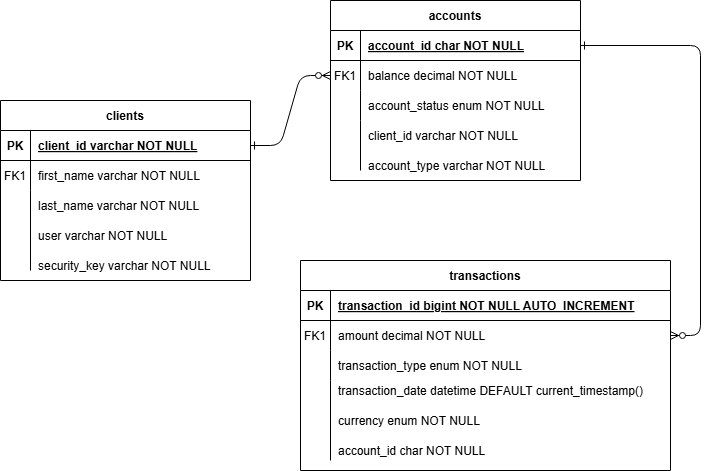

The diagram above was exported from draw.io. Its source (the exported page's mxGraphModel, read from the mxfile embedded in the PNG):
<mxGraphModel dx="1400" dy="721" grid="1" gridSize="10" guides="1" tooltips="1" connect="1" arrows="1" fold="1" page="1" pageScale="1" pageWidth="850" pageHeight="1100" math="0" shadow="0" extFonts="Permanent Marker^https://fonts.googleapis.com/css?family=Permanent+Marker">
  <root>
    <mxCell id="0" />
    <mxCell id="1" parent="0" />
    <mxCell id="C-vyLk0tnHw3VtMMgP7b-1" value="" style="edgeStyle=entityRelationEdgeStyle;endArrow=ERzeroToMany;startArrow=ERone;endFill=1;startFill=0;" parent="1" source="C-vyLk0tnHw3VtMMgP7b-24" target="C-vyLk0tnHw3VtMMgP7b-6" edge="1">
      <mxGeometry width="100" height="100" relative="1" as="geometry">
        <mxPoint x="295" y="980" as="sourcePoint" />
        <mxPoint x="395" y="880" as="targetPoint" />
      </mxGeometry>
    </mxCell>
    <mxCell id="C-vyLk0tnHw3VtMMgP7b-12" value="" style="edgeStyle=entityRelationEdgeStyle;endArrow=ERzeroToMany;startArrow=ERone;endFill=1;startFill=0;" parent="1" source="C-vyLk0tnHw3VtMMgP7b-3" target="C-vyLk0tnHw3VtMMgP7b-17" edge="1">
      <mxGeometry width="100" height="100" relative="1" as="geometry">
        <mxPoint x="355" y="440" as="sourcePoint" />
        <mxPoint x="415" y="465" as="targetPoint" />
      </mxGeometry>
    </mxCell>
    <mxCell id="C-vyLk0tnHw3VtMMgP7b-2" value="accounts" style="shape=table;startSize=30;container=1;collapsible=1;childLayout=tableLayout;fixedRows=1;rowLines=0;fontStyle=1;align=center;resizeLast=1;" parent="1" vertex="1">
      <mxGeometry x="405" y="280" width="250" height="180" as="geometry" />
    </mxCell>
    <mxCell id="C-vyLk0tnHw3VtMMgP7b-3" value="" style="shape=partialRectangle;collapsible=0;dropTarget=0;pointerEvents=0;fillColor=none;points=[[0,0.5],[1,0.5]];portConstraint=eastwest;top=0;left=0;right=0;bottom=1;" parent="C-vyLk0tnHw3VtMMgP7b-2" vertex="1">
      <mxGeometry y="30" width="250" height="30" as="geometry" />
    </mxCell>
    <mxCell id="C-vyLk0tnHw3VtMMgP7b-4" value="PK" style="shape=partialRectangle;overflow=hidden;connectable=0;fillColor=none;top=0;left=0;bottom=0;right=0;fontStyle=1;" parent="C-vyLk0tnHw3VtMMgP7b-3" vertex="1">
      <mxGeometry width="30" height="30" as="geometry">
        <mxRectangle width="30" height="30" as="alternateBounds" />
      </mxGeometry>
    </mxCell>
    <mxCell id="C-vyLk0tnHw3VtMMgP7b-5" value="account_id char NOT NULL" style="shape=partialRectangle;overflow=hidden;connectable=0;fillColor=none;top=0;left=0;bottom=0;right=0;align=left;spacingLeft=6;fontStyle=5;" parent="C-vyLk0tnHw3VtMMgP7b-3" vertex="1">
      <mxGeometry x="30" width="220" height="30" as="geometry">
        <mxRectangle width="220" height="30" as="alternateBounds" />
      </mxGeometry>
    </mxCell>
    <mxCell id="C-vyLk0tnHw3VtMMgP7b-6" value="" style="shape=partialRectangle;collapsible=0;dropTarget=0;pointerEvents=0;fillColor=none;points=[[0,0.5],[1,0.5]];portConstraint=eastwest;top=0;left=0;right=0;bottom=0;" parent="C-vyLk0tnHw3VtMMgP7b-2" vertex="1">
      <mxGeometry y="60" width="250" height="30" as="geometry" />
    </mxCell>
    <mxCell id="C-vyLk0tnHw3VtMMgP7b-7" value="FK1" style="shape=partialRectangle;overflow=hidden;connectable=0;fillColor=none;top=0;left=0;bottom=0;right=0;" parent="C-vyLk0tnHw3VtMMgP7b-6" vertex="1">
      <mxGeometry width="30" height="30" as="geometry">
        <mxRectangle width="30" height="30" as="alternateBounds" />
      </mxGeometry>
    </mxCell>
    <mxCell id="C-vyLk0tnHw3VtMMgP7b-8" value="balance decimal NOT NULL" style="shape=partialRectangle;overflow=hidden;connectable=0;fillColor=none;top=0;left=0;bottom=0;right=0;align=left;spacingLeft=6;" parent="C-vyLk0tnHw3VtMMgP7b-6" vertex="1">
      <mxGeometry x="30" width="220" height="30" as="geometry">
        <mxRectangle width="220" height="30" as="alternateBounds" />
      </mxGeometry>
    </mxCell>
    <mxCell id="C-vyLk0tnHw3VtMMgP7b-9" value="" style="shape=partialRectangle;collapsible=0;dropTarget=0;pointerEvents=0;fillColor=none;points=[[0,0.5],[1,0.5]];portConstraint=eastwest;top=0;left=0;right=0;bottom=0;" parent="C-vyLk0tnHw3VtMMgP7b-2" vertex="1">
      <mxGeometry y="90" width="250" height="30" as="geometry" />
    </mxCell>
    <mxCell id="C-vyLk0tnHw3VtMMgP7b-10" value="" style="shape=partialRectangle;overflow=hidden;connectable=0;fillColor=none;top=0;left=0;bottom=0;right=0;" parent="C-vyLk0tnHw3VtMMgP7b-9" vertex="1">
      <mxGeometry width="30" height="30" as="geometry">
        <mxRectangle width="30" height="30" as="alternateBounds" />
      </mxGeometry>
    </mxCell>
    <mxCell id="C-vyLk0tnHw3VtMMgP7b-11" value="account_status enum NOT NULL" style="shape=partialRectangle;overflow=hidden;connectable=0;fillColor=none;top=0;left=0;bottom=0;right=0;align=left;spacingLeft=6;" parent="C-vyLk0tnHw3VtMMgP7b-9" vertex="1">
      <mxGeometry x="30" width="220" height="30" as="geometry">
        <mxRectangle width="220" height="30" as="alternateBounds" />
      </mxGeometry>
    </mxCell>
    <mxCell id="C-vyLk0tnHw3VtMMgP7b-13" value="transactions" style="shape=table;startSize=30;container=1;collapsible=1;childLayout=tableLayout;fixedRows=1;rowLines=0;fontStyle=1;align=center;resizeLast=1;" parent="1" vertex="1">
      <mxGeometry x="375" y="540" width="370" height="210" as="geometry" />
    </mxCell>
    <mxCell id="C-vyLk0tnHw3VtMMgP7b-14" value="" style="shape=partialRectangle;collapsible=0;dropTarget=0;pointerEvents=0;fillColor=none;points=[[0,0.5],[1,0.5]];portConstraint=eastwest;top=0;left=0;right=0;bottom=1;" parent="C-vyLk0tnHw3VtMMgP7b-13" vertex="1">
      <mxGeometry y="30" width="370" height="30" as="geometry" />
    </mxCell>
    <mxCell id="C-vyLk0tnHw3VtMMgP7b-15" value="PK" style="shape=partialRectangle;overflow=hidden;connectable=0;fillColor=none;top=0;left=0;bottom=0;right=0;fontStyle=1;" parent="C-vyLk0tnHw3VtMMgP7b-14" vertex="1">
      <mxGeometry width="30" height="30" as="geometry">
        <mxRectangle width="30" height="30" as="alternateBounds" />
      </mxGeometry>
    </mxCell>
    <mxCell id="C-vyLk0tnHw3VtMMgP7b-16" value="transaction_id bigint NOT NULL AUTO_INCREMENT" style="shape=partialRectangle;overflow=hidden;connectable=0;fillColor=none;top=0;left=0;bottom=0;right=0;align=left;spacingLeft=6;fontStyle=5;" parent="C-vyLk0tnHw3VtMMgP7b-14" vertex="1">
      <mxGeometry x="30" width="340" height="30" as="geometry">
        <mxRectangle width="340" height="30" as="alternateBounds" />
      </mxGeometry>
    </mxCell>
    <mxCell id="C-vyLk0tnHw3VtMMgP7b-17" value="" style="shape=partialRectangle;collapsible=0;dropTarget=0;pointerEvents=0;fillColor=none;points=[[0,0.5],[1,0.5]];portConstraint=eastwest;top=0;left=0;right=0;bottom=0;" parent="C-vyLk0tnHw3VtMMgP7b-13" vertex="1">
      <mxGeometry y="60" width="370" height="30" as="geometry" />
    </mxCell>
    <mxCell id="C-vyLk0tnHw3VtMMgP7b-18" value="FK1" style="shape=partialRectangle;overflow=hidden;connectable=0;fillColor=none;top=0;left=0;bottom=0;right=0;" parent="C-vyLk0tnHw3VtMMgP7b-17" vertex="1">
      <mxGeometry width="30" height="30" as="geometry">
        <mxRectangle width="30" height="30" as="alternateBounds" />
      </mxGeometry>
    </mxCell>
    <mxCell id="C-vyLk0tnHw3VtMMgP7b-19" value="amount decimal NOT NULL" style="shape=partialRectangle;overflow=hidden;connectable=0;fillColor=none;top=0;left=0;bottom=0;right=0;align=left;spacingLeft=6;" parent="C-vyLk0tnHw3VtMMgP7b-17" vertex="1">
      <mxGeometry x="30" width="340" height="30" as="geometry">
        <mxRectangle width="340" height="30" as="alternateBounds" />
      </mxGeometry>
    </mxCell>
    <mxCell id="C-vyLk0tnHw3VtMMgP7b-20" value="" style="shape=partialRectangle;collapsible=0;dropTarget=0;pointerEvents=0;fillColor=none;points=[[0,0.5],[1,0.5]];portConstraint=eastwest;top=0;left=0;right=0;bottom=0;" parent="C-vyLk0tnHw3VtMMgP7b-13" vertex="1">
      <mxGeometry y="90" width="370" height="30" as="geometry" />
    </mxCell>
    <mxCell id="C-vyLk0tnHw3VtMMgP7b-21" value="" style="shape=partialRectangle;overflow=hidden;connectable=0;fillColor=none;top=0;left=0;bottom=0;right=0;" parent="C-vyLk0tnHw3VtMMgP7b-20" vertex="1">
      <mxGeometry width="30" height="30" as="geometry">
        <mxRectangle width="30" height="30" as="alternateBounds" />
      </mxGeometry>
    </mxCell>
    <mxCell id="C-vyLk0tnHw3VtMMgP7b-22" value="transaction_type enum NOT NULL" style="shape=partialRectangle;overflow=hidden;connectable=0;fillColor=none;top=0;left=0;bottom=0;right=0;align=left;spacingLeft=6;" parent="C-vyLk0tnHw3VtMMgP7b-20" vertex="1">
      <mxGeometry x="30" width="340" height="30" as="geometry">
        <mxRectangle width="340" height="30" as="alternateBounds" />
      </mxGeometry>
    </mxCell>
    <mxCell id="C-vyLk0tnHw3VtMMgP7b-23" value="clients" style="shape=table;startSize=30;container=1;collapsible=1;childLayout=tableLayout;fixedRows=1;rowLines=0;fontStyle=1;align=center;resizeLast=1;" parent="1" vertex="1">
      <mxGeometry x="75" y="380" width="250" height="180" as="geometry" />
    </mxCell>
    <mxCell id="C-vyLk0tnHw3VtMMgP7b-24" value="" style="shape=partialRectangle;collapsible=0;dropTarget=0;pointerEvents=0;fillColor=none;points=[[0,0.5],[1,0.5]];portConstraint=eastwest;top=0;left=0;right=0;bottom=1;" parent="C-vyLk0tnHw3VtMMgP7b-23" vertex="1">
      <mxGeometry y="30" width="250" height="30" as="geometry" />
    </mxCell>
    <mxCell id="C-vyLk0tnHw3VtMMgP7b-25" value="PK" style="shape=partialRectangle;overflow=hidden;connectable=0;fillColor=none;top=0;left=0;bottom=0;right=0;fontStyle=1;" parent="C-vyLk0tnHw3VtMMgP7b-24" vertex="1">
      <mxGeometry width="30" height="30" as="geometry">
        <mxRectangle width="30" height="30" as="alternateBounds" />
      </mxGeometry>
    </mxCell>
    <mxCell id="C-vyLk0tnHw3VtMMgP7b-26" value="client_id varchar NOT NULL" style="shape=partialRectangle;overflow=hidden;connectable=0;fillColor=none;top=0;left=0;bottom=0;right=0;align=left;spacingLeft=6;fontStyle=5;" parent="C-vyLk0tnHw3VtMMgP7b-24" vertex="1">
      <mxGeometry x="30" width="220" height="30" as="geometry">
        <mxRectangle width="220" height="30" as="alternateBounds" />
      </mxGeometry>
    </mxCell>
    <mxCell id="C-vyLk0tnHw3VtMMgP7b-27" value="" style="shape=partialRectangle;collapsible=0;dropTarget=0;pointerEvents=0;fillColor=none;points=[[0,0.5],[1,0.5]];portConstraint=eastwest;top=0;left=0;right=0;bottom=0;" parent="C-vyLk0tnHw3VtMMgP7b-23" vertex="1">
      <mxGeometry y="60" width="250" height="30" as="geometry" />
    </mxCell>
    <mxCell id="C-vyLk0tnHw3VtMMgP7b-28" value="" style="shape=partialRectangle;overflow=hidden;connectable=0;fillColor=none;top=0;left=0;bottom=0;right=0;" parent="C-vyLk0tnHw3VtMMgP7b-27" vertex="1">
      <mxGeometry width="30" height="30" as="geometry">
        <mxRectangle width="30" height="30" as="alternateBounds" />
      </mxGeometry>
    </mxCell>
    <mxCell id="C-vyLk0tnHw3VtMMgP7b-29" value="first_name varchar NOT NULL" style="shape=partialRectangle;overflow=hidden;connectable=0;fillColor=none;top=0;left=0;bottom=0;right=0;align=left;spacingLeft=6;" parent="C-vyLk0tnHw3VtMMgP7b-27" vertex="1">
      <mxGeometry x="30" width="220" height="30" as="geometry">
        <mxRectangle width="220" height="30" as="alternateBounds" />
      </mxGeometry>
    </mxCell>
    <mxCell id="br7BWHvsc-sGMy1Oko3R-2" value="last_name varchar NOT NULL" style="shape=partialRectangle;overflow=hidden;connectable=0;fillColor=none;top=0;left=0;bottom=0;right=0;align=left;spacingLeft=6;" parent="1" vertex="1">
      <mxGeometry x="105" y="470" width="220" height="30" as="geometry">
        <mxRectangle width="220" height="30" as="alternateBounds" />
      </mxGeometry>
    </mxCell>
    <mxCell id="PM9WgJxVYHo6g4u2G2Nd-1" value="FK1" style="shape=partialRectangle;overflow=hidden;connectable=0;fillColor=none;top=0;left=0;bottom=0;right=0;" vertex="1" parent="1">
      <mxGeometry x="75" y="440" width="30" height="30" as="geometry">
        <mxRectangle width="30" height="30" as="alternateBounds" />
      </mxGeometry>
    </mxCell>
    <mxCell id="PM9WgJxVYHo6g4u2G2Nd-2" value="user varchar NOT NULL" style="shape=partialRectangle;overflow=hidden;connectable=0;fillColor=none;top=0;left=0;bottom=0;right=0;align=left;spacingLeft=6;" vertex="1" parent="1">
      <mxGeometry x="105" y="500" width="220" height="30" as="geometry">
        <mxRectangle width="220" height="30" as="alternateBounds" />
      </mxGeometry>
    </mxCell>
    <mxCell id="PM9WgJxVYHo6g4u2G2Nd-3" value="security_key varchar NOT NULL" style="shape=partialRectangle;overflow=hidden;connectable=0;fillColor=none;top=0;left=0;bottom=0;right=0;align=left;spacingLeft=6;" vertex="1" parent="1">
      <mxGeometry x="105" y="530" width="220" height="30" as="geometry">
        <mxRectangle width="220" height="30" as="alternateBounds" />
      </mxGeometry>
    </mxCell>
    <mxCell id="PM9WgJxVYHo6g4u2G2Nd-4" value="client_id varchar NOT NULL" style="shape=partialRectangle;overflow=hidden;connectable=0;fillColor=none;top=0;left=0;bottom=0;right=0;align=left;spacingLeft=6;" vertex="1" parent="1">
      <mxGeometry x="435" y="400" width="220" height="30" as="geometry">
        <mxRectangle width="220" height="30" as="alternateBounds" />
      </mxGeometry>
    </mxCell>
    <mxCell id="PM9WgJxVYHo6g4u2G2Nd-5" value="account_type varchar NOT NULL" style="shape=partialRectangle;overflow=hidden;connectable=0;fillColor=none;top=0;left=0;bottom=0;right=0;align=left;spacingLeft=6;" vertex="1" parent="1">
      <mxGeometry x="435" y="430" width="220" height="30" as="geometry">
        <mxRectangle width="220" height="30" as="alternateBounds" />
      </mxGeometry>
    </mxCell>
    <mxCell id="PM9WgJxVYHo6g4u2G2Nd-6" value="transaction_date datetime DEFAULT current_timestamp()" style="shape=partialRectangle;overflow=hidden;connectable=0;fillColor=none;top=0;left=0;bottom=0;right=0;align=left;spacingLeft=6;" vertex="1" parent="1">
      <mxGeometry x="405" y="655" width="320" height="30" as="geometry">
        <mxRectangle width="220" height="30" as="alternateBounds" />
      </mxGeometry>
    </mxCell>
    <mxCell id="PM9WgJxVYHo6g4u2G2Nd-7" value="currency enum NOT NULL" style="shape=partialRectangle;overflow=hidden;connectable=0;fillColor=none;top=0;left=0;bottom=0;right=0;align=left;spacingLeft=6;" vertex="1" parent="1">
      <mxGeometry x="405" y="685" width="220" height="30" as="geometry">
        <mxRectangle width="220" height="30" as="alternateBounds" />
      </mxGeometry>
    </mxCell>
    <mxCell id="PM9WgJxVYHo6g4u2G2Nd-8" value="account_id char NOT NULL" style="shape=partialRectangle;overflow=hidden;connectable=0;fillColor=none;top=0;left=0;bottom=0;right=0;align=left;spacingLeft=6;" vertex="1" parent="1">
      <mxGeometry x="405" y="715" width="220" height="30" as="geometry">
        <mxRectangle width="220" height="30" as="alternateBounds" />
      </mxGeometry>
    </mxCell>
    <mxCell id="PM9WgJxVYHo6g4u2G2Nd-9" value="" style="endArrow=none;html=1;rounded=0;" edge="1" parent="1">
      <mxGeometry width="50" height="50" relative="1" as="geometry">
        <mxPoint x="105" y="550" as="sourcePoint" />
        <mxPoint x="105" y="470" as="targetPoint" />
      </mxGeometry>
    </mxCell>
    <mxCell id="PM9WgJxVYHo6g4u2G2Nd-10" value="" style="endArrow=none;html=1;rounded=0;" edge="1" parent="1">
      <mxGeometry width="50" height="50" relative="1" as="geometry">
        <mxPoint x="435" y="450" as="sourcePoint" />
        <mxPoint x="435" y="400" as="targetPoint" />
      </mxGeometry>
    </mxCell>
    <mxCell id="PM9WgJxVYHo6g4u2G2Nd-11" value="" style="endArrow=none;html=1;rounded=0;" edge="1" parent="1">
      <mxGeometry width="50" height="50" relative="1" as="geometry">
        <mxPoint x="405" y="740" as="sourcePoint" />
        <mxPoint x="405" y="660" as="targetPoint" />
      </mxGeometry>
    </mxCell>
  </root>
</mxGraphModel>